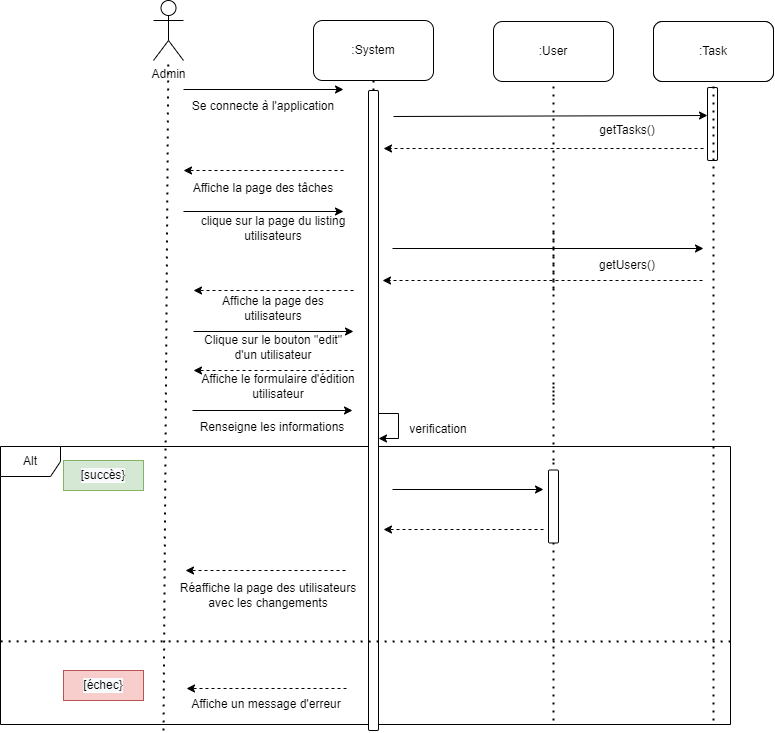

The diagram above was exported from draw.io. Its source (the exported page's mxGraphModel, read from the mxfile embedded in the PNG):
<mxGraphModel dx="2249" dy="705" grid="1" gridSize="10" guides="1" tooltips="1" connect="1" arrows="1" fold="1" page="1" pageScale="1" pageWidth="827" pageHeight="1169" math="0" shadow="0">
  <root>
    <mxCell id="0" />
    <mxCell id="1" parent="0" />
    <mxCell id="8Y5x9ftNDEUWoXW5XMOD-24" value="Alt" style="shape=umlFrame;whiteSpace=wrap;html=1;rounded=0;shadow=0;labelBackgroundColor=#FFFFFF;fontColor=#000000;fillColor=default;" vertex="1" parent="1">
      <mxGeometry x="-103" y="556" width="730" height="278" as="geometry" />
    </mxCell>
    <mxCell id="nGEZzhgsNiOmI1NjzK5z-2" value="" style="endArrow=none;dashed=1;html=1;dashPattern=1 3;strokeWidth=2;rounded=0;entryX=0.5;entryY=1;entryDx=0;entryDy=0;startArrow=none;" parent="1" source="nGEZzhgsNiOmI1NjzK5z-8" edge="1">
      <mxGeometry width="50" height="50" relative="1" as="geometry">
        <mxPoint x="270" y="720" as="sourcePoint" />
        <mxPoint x="270" y="190" as="targetPoint" />
      </mxGeometry>
    </mxCell>
    <mxCell id="nGEZzhgsNiOmI1NjzK5z-3" value=":System" style="rounded=1;whiteSpace=wrap;html=1;" parent="1" vertex="1">
      <mxGeometry x="210" y="130" width="120" height="60" as="geometry" />
    </mxCell>
    <mxCell id="nGEZzhgsNiOmI1NjzK5z-4" value="Admin" style="shape=umlActor;verticalLabelPosition=bottom;verticalAlign=top;html=1;outlineConnect=0;" parent="1" vertex="1">
      <mxGeometry x="50" y="110" width="30" height="60" as="geometry" />
    </mxCell>
    <mxCell id="nGEZzhgsNiOmI1NjzK5z-5" value="" style="endArrow=none;dashed=1;html=1;dashPattern=1 3;strokeWidth=2;rounded=0;" parent="1" target="nGEZzhgsNiOmI1NjzK5z-4" edge="1">
      <mxGeometry width="50" height="50" relative="1" as="geometry">
        <mxPoint x="60" y="840" as="sourcePoint" />
        <mxPoint x="64.5" y="150" as="targetPoint" />
      </mxGeometry>
    </mxCell>
    <mxCell id="nGEZzhgsNiOmI1NjzK5z-6" value="" style="endArrow=none;dashed=1;html=1;dashPattern=1 3;strokeWidth=2;rounded=0;entryX=0.5;entryY=1;entryDx=0;entryDy=0;startArrow=none;" parent="1" edge="1">
      <mxGeometry width="50" height="50" relative="1" as="geometry">
        <mxPoint x="450" y="510" as="sourcePoint" />
        <mxPoint x="450" y="190" as="targetPoint" />
      </mxGeometry>
    </mxCell>
    <mxCell id="nGEZzhgsNiOmI1NjzK5z-7" value="" style="endArrow=classic;html=1;rounded=0;" parent="1" edge="1">
      <mxGeometry width="50" height="50" relative="1" as="geometry">
        <mxPoint x="80" y="199" as="sourcePoint" />
        <mxPoint x="240" y="199" as="targetPoint" />
      </mxGeometry>
    </mxCell>
    <mxCell id="nGEZzhgsNiOmI1NjzK5z-8" value="" style="rounded=1;whiteSpace=wrap;html=1;" parent="1" vertex="1">
      <mxGeometry x="265" y="200" width="10" height="640" as="geometry" />
    </mxCell>
    <mxCell id="nGEZzhgsNiOmI1NjzK5z-9" value="" style="endArrow=none;dashed=1;html=1;dashPattern=1 3;strokeWidth=2;rounded=0;entryX=0.5;entryY=1;entryDx=0;entryDy=0;startArrow=none;" parent="1" edge="1">
      <mxGeometry width="50" height="50" relative="1" as="geometry">
        <mxPoint x="450" y="400" as="sourcePoint" />
        <mxPoint x="450" y="340" as="targetPoint" />
      </mxGeometry>
    </mxCell>
    <mxCell id="nGEZzhgsNiOmI1NjzK5z-10" value="" style="endArrow=none;dashed=1;html=1;dashPattern=1 3;strokeWidth=2;rounded=0;entryX=0.5;entryY=1;entryDx=0;entryDy=0;startArrow=none;" parent="1" edge="1">
      <mxGeometry width="50" height="50" relative="1" as="geometry">
        <mxPoint x="450" y="570" as="sourcePoint" />
        <mxPoint x="450" y="490" as="targetPoint" />
      </mxGeometry>
    </mxCell>
    <mxCell id="nGEZzhgsNiOmI1NjzK5z-11" value="Se connecte à l'application" style="text;html=1;strokeColor=none;fillColor=none;align=center;verticalAlign=middle;whiteSpace=wrap;rounded=0;" parent="1" vertex="1">
      <mxGeometry x="80" y="201" width="160" height="30" as="geometry" />
    </mxCell>
    <mxCell id="nGEZzhgsNiOmI1NjzK5z-12" value="" style="endArrow=classic;html=1;rounded=0;dashed=1;" parent="1" edge="1">
      <mxGeometry width="50" height="50" relative="1" as="geometry">
        <mxPoint x="240" y="280" as="sourcePoint" />
        <mxPoint x="80" y="280" as="targetPoint" />
      </mxGeometry>
    </mxCell>
    <mxCell id="nGEZzhgsNiOmI1NjzK5z-13" value="" style="endArrow=classic;html=1;rounded=0;" parent="1" edge="1">
      <mxGeometry width="50" height="50" relative="1" as="geometry">
        <mxPoint x="80" y="321" as="sourcePoint" />
        <mxPoint x="240" y="321" as="targetPoint" />
      </mxGeometry>
    </mxCell>
    <mxCell id="nGEZzhgsNiOmI1NjzK5z-14" value="Affiche la page des tâches" style="text;html=1;strokeColor=none;fillColor=none;align=center;verticalAlign=middle;whiteSpace=wrap;rounded=0;" parent="1" vertex="1">
      <mxGeometry x="80" y="283" width="160" height="30" as="geometry" />
    </mxCell>
    <mxCell id="nGEZzhgsNiOmI1NjzK5z-15" value="clique sur la page du listing utilisateurs" style="text;html=1;strokeColor=none;fillColor=none;align=center;verticalAlign=middle;whiteSpace=wrap;rounded=0;" parent="1" vertex="1">
      <mxGeometry x="90" y="323" width="160" height="30" as="geometry" />
    </mxCell>
    <mxCell id="nGEZzhgsNiOmI1NjzK5z-16" value="" style="endArrow=classic;html=1;rounded=0;entryX=1;entryY=0;entryDx=0;entryDy=0;" parent="1" target="nGEZzhgsNiOmI1NjzK5z-17" edge="1">
      <mxGeometry width="50" height="50" relative="1" as="geometry">
        <mxPoint x="290" y="226" as="sourcePoint" />
        <mxPoint x="440" y="226" as="targetPoint" />
      </mxGeometry>
    </mxCell>
    <mxCell id="nGEZzhgsNiOmI1NjzK5z-17" value="getTasks()" style="text;html=1;strokeColor=none;fillColor=none;align=center;verticalAlign=middle;whiteSpace=wrap;rounded=0;" parent="1" vertex="1">
      <mxGeometry x="444" y="225" width="160" height="30" as="geometry" />
    </mxCell>
    <mxCell id="nGEZzhgsNiOmI1NjzK5z-36" value=":User" style="rounded=1;whiteSpace=wrap;html=1;" parent="1" vertex="1">
      <mxGeometry x="390" y="131" width="120" height="60" as="geometry" />
    </mxCell>
    <mxCell id="nGEZzhgsNiOmI1NjzK5z-37" value="" style="rounded=1;whiteSpace=wrap;html=1;" parent="1" vertex="1">
      <mxGeometry x="604" y="197" width="10" height="73" as="geometry" />
    </mxCell>
    <mxCell id="nGEZzhgsNiOmI1NjzK5z-39" value="" style="endArrow=none;dashed=1;html=1;dashPattern=1 3;strokeWidth=2;rounded=0;entryX=0.5;entryY=1;entryDx=0;entryDy=0;" parent="1" edge="1">
      <mxGeometry width="50" height="50" relative="1" as="geometry">
        <mxPoint x="450" y="830" as="sourcePoint" />
        <mxPoint x="450" y="566.5" as="targetPoint" />
      </mxGeometry>
    </mxCell>
    <mxCell id="_AilyIEyEHDhYFFRmB3R-2" value="" style="endArrow=classic;html=1;rounded=0;dashed=1;" parent="1" edge="1">
      <mxGeometry width="50" height="50" relative="1" as="geometry">
        <mxPoint x="600" y="258" as="sourcePoint" />
        <mxPoint x="280" y="258" as="targetPoint" />
      </mxGeometry>
    </mxCell>
    <mxCell id="_AilyIEyEHDhYFFRmB3R-3" value=":Task" style="rounded=1;whiteSpace=wrap;html=1;" parent="1" vertex="1">
      <mxGeometry x="550" y="131" width="120" height="60" as="geometry" />
    </mxCell>
    <mxCell id="_AilyIEyEHDhYFFRmB3R-5" value=":Task" style="rounded=1;whiteSpace=wrap;html=1;" parent="1" vertex="1">
      <mxGeometry x="550" y="131" width="120" height="60" as="geometry" />
    </mxCell>
    <mxCell id="_AilyIEyEHDhYFFRmB3R-4" value="" style="endArrow=none;dashed=1;html=1;dashPattern=1 3;strokeWidth=2;rounded=0;entryX=0.5;entryY=1;entryDx=0;entryDy=0;" parent="1" target="_AilyIEyEHDhYFFRmB3R-3" edge="1">
      <mxGeometry width="50" height="50" relative="1" as="geometry">
        <mxPoint x="610" y="830" as="sourcePoint" />
        <mxPoint x="430" y="460" as="targetPoint" />
      </mxGeometry>
    </mxCell>
    <mxCell id="8Y5x9ftNDEUWoXW5XMOD-1" value="" style="endArrow=classic;html=1;rounded=0;" edge="1" parent="1">
      <mxGeometry width="50" height="50" relative="1" as="geometry">
        <mxPoint x="289" y="358" as="sourcePoint" />
        <mxPoint x="600" y="358" as="targetPoint" />
      </mxGeometry>
    </mxCell>
    <mxCell id="8Y5x9ftNDEUWoXW5XMOD-3" value="" style="endArrow=classic;html=1;rounded=0;dashed=1;" edge="1" parent="1">
      <mxGeometry width="50" height="50" relative="1" as="geometry">
        <mxPoint x="599" y="390" as="sourcePoint" />
        <mxPoint x="279" y="390" as="targetPoint" />
      </mxGeometry>
    </mxCell>
    <mxCell id="8Y5x9ftNDEUWoXW5XMOD-4" value="getUsers()" style="text;html=1;strokeColor=none;fillColor=none;align=center;verticalAlign=middle;whiteSpace=wrap;rounded=0;" vertex="1" parent="1">
      <mxGeometry x="444" y="360" width="160" height="30" as="geometry" />
    </mxCell>
    <mxCell id="8Y5x9ftNDEUWoXW5XMOD-5" value="" style="endArrow=classic;html=1;rounded=0;dashed=1;" edge="1" parent="1">
      <mxGeometry width="50" height="50" relative="1" as="geometry">
        <mxPoint x="250" y="400" as="sourcePoint" />
        <mxPoint x="90" y="400" as="targetPoint" />
      </mxGeometry>
    </mxCell>
    <mxCell id="8Y5x9ftNDEUWoXW5XMOD-6" value="Affiche la page des utilisateurs" style="text;html=1;strokeColor=none;fillColor=none;align=center;verticalAlign=middle;whiteSpace=wrap;rounded=0;" vertex="1" parent="1">
      <mxGeometry x="90" y="403" width="160" height="30" as="geometry" />
    </mxCell>
    <mxCell id="8Y5x9ftNDEUWoXW5XMOD-7" value="Clique sur le bouton &quot;edit&quot; d'un utilisateur" style="text;html=1;strokeColor=none;fillColor=none;align=center;verticalAlign=middle;whiteSpace=wrap;rounded=0;" vertex="1" parent="1">
      <mxGeometry x="90" y="442" width="160" height="30" as="geometry" />
    </mxCell>
    <mxCell id="8Y5x9ftNDEUWoXW5XMOD-8" value="" style="endArrow=classic;html=1;rounded=0;" edge="1" parent="1">
      <mxGeometry width="50" height="50" relative="1" as="geometry">
        <mxPoint x="90" y="441" as="sourcePoint" />
        <mxPoint x="250" y="441" as="targetPoint" />
      </mxGeometry>
    </mxCell>
    <mxCell id="8Y5x9ftNDEUWoXW5XMOD-9" value="" style="endArrow=classic;html=1;rounded=0;dashed=1;" edge="1" parent="1">
      <mxGeometry width="50" height="50" relative="1" as="geometry">
        <mxPoint x="250" y="480" as="sourcePoint" />
        <mxPoint x="90" y="480" as="targetPoint" />
      </mxGeometry>
    </mxCell>
    <mxCell id="8Y5x9ftNDEUWoXW5XMOD-10" value="Affiche le formulaire d'édition utilisateur" style="text;html=1;strokeColor=none;fillColor=none;align=center;verticalAlign=middle;whiteSpace=wrap;rounded=0;" vertex="1" parent="1">
      <mxGeometry x="95" y="481" width="160" height="30" as="geometry" />
    </mxCell>
    <mxCell id="8Y5x9ftNDEUWoXW5XMOD-11" value="" style="endArrow=classic;html=1;rounded=0;" edge="1" parent="1">
      <mxGeometry width="50" height="50" relative="1" as="geometry">
        <mxPoint x="89" y="520" as="sourcePoint" />
        <mxPoint x="249" y="520" as="targetPoint" />
      </mxGeometry>
    </mxCell>
    <mxCell id="8Y5x9ftNDEUWoXW5XMOD-12" value="Renseigne les informations" style="text;html=1;strokeColor=none;fillColor=none;align=center;verticalAlign=middle;whiteSpace=wrap;rounded=0;" vertex="1" parent="1">
      <mxGeometry x="89" y="522" width="160" height="30" as="geometry" />
    </mxCell>
    <mxCell id="8Y5x9ftNDEUWoXW5XMOD-13" value="" style="endArrow=classic;html=1;rounded=0;" edge="1" parent="1">
      <mxGeometry width="50" height="50" relative="1" as="geometry">
        <mxPoint x="275" y="523" as="sourcePoint" />
        <mxPoint x="275" y="548" as="targetPoint" />
        <Array as="points">
          <mxPoint x="295" y="523" />
          <mxPoint x="295" y="548" />
        </Array>
      </mxGeometry>
    </mxCell>
    <mxCell id="8Y5x9ftNDEUWoXW5XMOD-14" value="verification" style="text;html=1;strokeColor=none;fillColor=none;align=center;verticalAlign=middle;whiteSpace=wrap;rounded=0;" vertex="1" parent="1">
      <mxGeometry x="300" y="524" width="70" height="30" as="geometry" />
    </mxCell>
    <mxCell id="8Y5x9ftNDEUWoXW5XMOD-15" value="&lt;span style=&quot;text-align: left ; background-color: rgb(248 , 249 , 250)&quot;&gt;[succès}&lt;/span&gt;" style="text;html=1;strokeColor=#82b366;fillColor=#d5e8d4;align=center;verticalAlign=middle;whiteSpace=wrap;rounded=0;shadow=0;labelBackgroundColor=#FFFFFF;" vertex="1" parent="1">
      <mxGeometry x="-40" y="570" width="80" height="30" as="geometry" />
    </mxCell>
    <mxCell id="8Y5x9ftNDEUWoXW5XMOD-16" value="&lt;span style=&quot;text-align: left ; background-color: rgb(248 , 249 , 250)&quot;&gt;[échec}&lt;/span&gt;" style="text;html=1;strokeColor=#b85450;fillColor=#f8cecc;align=center;verticalAlign=middle;whiteSpace=wrap;rounded=0;shadow=0;labelBackgroundColor=#FFFFFF;" vertex="1" parent="1">
      <mxGeometry x="-40" y="780" width="80" height="30" as="geometry" />
    </mxCell>
    <mxCell id="8Y5x9ftNDEUWoXW5XMOD-17" value="" style="endArrow=classic;html=1;rounded=0;" edge="1" parent="1">
      <mxGeometry width="50" height="50" relative="1" as="geometry">
        <mxPoint x="289" y="599" as="sourcePoint" />
        <mxPoint x="440" y="599" as="targetPoint" />
      </mxGeometry>
    </mxCell>
    <mxCell id="8Y5x9ftNDEUWoXW5XMOD-18" value="" style="rounded=1;whiteSpace=wrap;html=1;" vertex="1" parent="1">
      <mxGeometry x="445" y="579.5" width="10" height="73" as="geometry" />
    </mxCell>
    <mxCell id="8Y5x9ftNDEUWoXW5XMOD-19" value="" style="endArrow=classic;html=1;rounded=0;dashed=1;" edge="1" parent="1">
      <mxGeometry width="50" height="50" relative="1" as="geometry">
        <mxPoint x="440" y="639" as="sourcePoint" />
        <mxPoint x="280" y="639" as="targetPoint" />
      </mxGeometry>
    </mxCell>
    <mxCell id="8Y5x9ftNDEUWoXW5XMOD-20" value="" style="endArrow=classic;html=1;rounded=0;dashed=1;" edge="1" parent="1">
      <mxGeometry width="50" height="50" relative="1" as="geometry">
        <mxPoint x="242" y="680" as="sourcePoint" />
        <mxPoint x="82" y="680" as="targetPoint" />
      </mxGeometry>
    </mxCell>
    <mxCell id="8Y5x9ftNDEUWoXW5XMOD-21" value="Réaffiche la page des utilisateurs avec les changements" style="text;html=1;strokeColor=none;fillColor=none;align=center;verticalAlign=middle;whiteSpace=wrap;rounded=0;" vertex="1" parent="1">
      <mxGeometry x="70" y="690" width="190" height="30" as="geometry" />
    </mxCell>
    <mxCell id="8Y5x9ftNDEUWoXW5XMOD-22" value="Affiche un message d'erreur" style="text;html=1;strokeColor=none;fillColor=none;align=center;verticalAlign=middle;whiteSpace=wrap;rounded=0;" vertex="1" parent="1">
      <mxGeometry x="83" y="799" width="160" height="30" as="geometry" />
    </mxCell>
    <mxCell id="8Y5x9ftNDEUWoXW5XMOD-23" value="" style="endArrow=classic;html=1;rounded=0;dashed=1;" edge="1" parent="1">
      <mxGeometry width="50" height="50" relative="1" as="geometry">
        <mxPoint x="243" y="798" as="sourcePoint" />
        <mxPoint x="83" y="798" as="targetPoint" />
      </mxGeometry>
    </mxCell>
    <mxCell id="8Y5x9ftNDEUWoXW5XMOD-27" value="" style="endArrow=none;dashed=1;html=1;dashPattern=1 3;strokeWidth=2;rounded=0;exitX=-0.004;exitY=0.586;exitDx=0;exitDy=0;exitPerimeter=0;" edge="1" parent="1">
      <mxGeometry width="50" height="50" relative="1" as="geometry">
        <mxPoint x="-102.92000000000007" y="750.9079999999999" as="sourcePoint" />
        <mxPoint x="630" y="751" as="targetPoint" />
      </mxGeometry>
    </mxCell>
  </root>
</mxGraphModel>